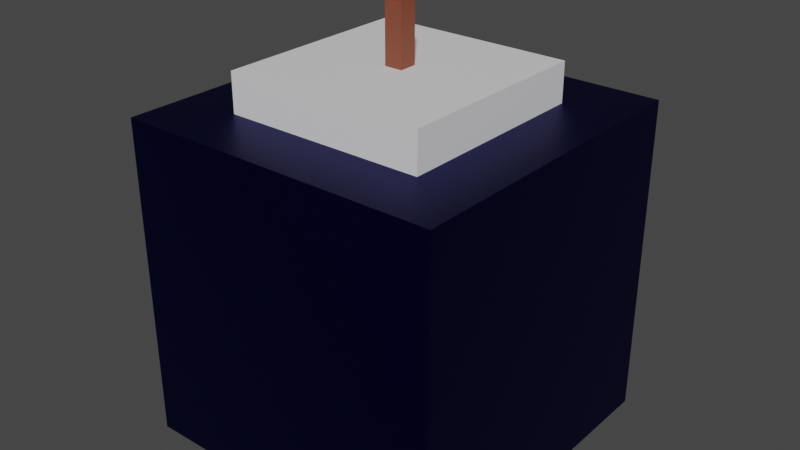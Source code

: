 # Source: Bomb.blend  (saved by Blender 3.4.6; exported with 4.5.12 LTS)
import bpy
from mathutils import Matrix  # noqa: F401  (used for matrix-valued properties, if any)

bpy.ops.wm.read_factory_settings(use_empty=True)
scene = bpy.context.scene
scene.name = 'Scene'

# ---- collections
col_collection = bpy.data.collections.new('Collection'); scene.collection.children.link(col_collection)

# ---- materials (node trees are filled in below, after node groups)
mat_bomb_body = bpy.data.materials.new('Bomb Body')
mat_bomb_body.use_transparent_shadow = False
mat_bomb_head = bpy.data.materials.new('Bomb Head')
mat_bomb_head.use_transparent_shadow = False
mat_bomb_line = bpy.data.materials.new('Bomb Line')
mat_bomb_line.use_transparent_shadow = False

# ---- material node trees
mat_bomb_body.use_nodes = True; mat_bomb_body.node_tree.nodes.clear()
_N = mat_bomb_body.node_tree.nodes; _L = mat_bomb_body.node_tree.links
n0 = _N.new('ShaderNodeBsdfPrincipled'); n0.name = 'Principled BSDF'; n0.location = (10, 300)
n0.distribution = 'GGX'
n0.subsurface_method = 'RANDOM_WALK_SKIN'
n0.inputs[0].default_value = (0.004066, 0.003474, 0.09084, 1.0)
n0.inputs[1].default_value = 1.0
n0.inputs[3].default_value = 1.45
n0.inputs[27].default_value = (0.0, 0.0, 0.0, 1.0)
n0.inputs[28].default_value = 1.0
n1 = _N.new('ShaderNodeOutputMaterial'); n1.name = 'Material Output'; n1.location = (300, 300)
_L.new(n0.outputs[0], n1.inputs[0])
n1.is_active_output = True
mat_bomb_head.use_nodes = True; mat_bomb_head.node_tree.nodes.clear()
_N = mat_bomb_head.node_tree.nodes; _L = mat_bomb_head.node_tree.links
n0 = _N.new('ShaderNodeBsdfPrincipled'); n0.name = 'Principled BSDF'; n0.location = (10, 300)
n0.distribution = 'GGX'
n0.subsurface_method = 'RANDOM_WALK_SKIN'
n0.inputs[3].default_value = 1.45
n0.inputs[27].default_value = (0.0, 0.0, 0.0, 1.0)
n0.inputs[28].default_value = 1.0
n1 = _N.new('ShaderNodeOutputMaterial'); n1.name = 'Material Output'; n1.location = (300, 300)
_L.new(n0.outputs[0], n1.inputs[0])
n1.is_active_output = True
mat_bomb_line.use_nodes = True; mat_bomb_line.node_tree.nodes.clear()
_N = mat_bomb_line.node_tree.nodes; _L = mat_bomb_line.node_tree.links
n0 = _N.new('ShaderNodeBsdfPrincipled'); n0.name = 'Principled BSDF'; n0.location = (10, 300)
n0.distribution = 'GGX'
n0.subsurface_method = 'RANDOM_WALK_SKIN'
n0.inputs[0].default_value = (0.2395, 0.0611, 0.03091, 1.0)
n0.inputs[3].default_value = 1.45
n0.inputs[27].default_value = (0.0, 0.0, 0.0, 1.0)
n0.inputs[28].default_value = 1.0
n1 = _N.new('ShaderNodeOutputMaterial'); n1.name = 'Material Output'; n1.location = (300, 300)
_L.new(n0.outputs[0], n1.inputs[0])
n1.is_active_output = True

# ---- world
world_world = bpy.data.worlds.new('World'); scene.world = world_world
world_world.use_nodes = True; world_world.node_tree.nodes.clear()
_N = world_world.node_tree.nodes; _L = world_world.node_tree.links
n0 = _N.new('ShaderNodeOutputWorld'); n0.name = 'World Output'; n0.location = (300, 300)
n1 = _N.new('ShaderNodeBackground'); n1.name = 'Background'; n1.location = (10, 300)
n1.inputs[0].default_value = (0.05088, 0.05088, 0.05088, 1.0)
_L.new(n1.outputs[0], n0.inputs[0])
n0.is_active_output = True
world_world.color = (0.05088, 0.05088, 0.05088)
world_world.use_sun_shadow = False
world_world.sun_shadow_jitter_overblur = 0.0

# ---- meshes
me_cube_003 = bpy.data.meshes.new('Cube.003')
me_cube_003.from_pydata([(-1.0, -1.0, 1.0), (-1.0, 1.0, 1.0), (-1.0, -1.0, -1.0), (-1.0, 1.0, -1.0), (1.0, -1.0, 1.0), (1.0, 1.0, 1.0), (1.0, -1.0, -1.0), (1.0, 1.0, -1.0)], [], [(0, 1, 3, 2), (2, 3, 7, 6), (6, 7, 5, 4), (4, 5, 1, 0), (2, 6, 4, 0), (7, 3, 1, 5)])
_uv = me_cube_003.uv_layers.new(name='UVMap')
_uv.uv.foreach_set('vector', [0.375, 0.0, 0.625, 0.0, 0.625, 0.25, 0.375, 0.25, 0.375, 0.25, 0.625, 0.25, 0.625, 0.5, 0.375, 0.5, 0.375, 0.5, 0.625, 0.5, 0.625, 0.75, 0.375, 0.75, 0.375, 0.75, 0.625, 0.75, 0.625, 1.0, 0.375, 1.0, 0.125, 0.5, 0.375, 0.5, 0.375, 0.75, 0.125, 0.75, 0.625, 0.5, 0.875, 0.5, 0.875, 0.75, 0.625, 0.75])
me_cube_003.materials.append(mat_bomb_body)
me_cube_003.update()
me_cube_004 = bpy.data.meshes.new('Cube.004')
me_cube_004.from_pydata([(-0.6206, 0.8195, 0.6206), (-0.6206, 1.24, 0.6206), (-0.6206, 0.8195, -0.6206), (-0.6206, 1.24, -0.6206), (0.6206, 0.8195, 0.6206), (0.6206, 1.24, 0.6206), (0.6206, 0.8195, -0.6206), (0.6206, 1.24, -0.6206)], [], [(0, 1, 3, 2), (2, 3, 7, 6), (6, 7, 5, 4), (4, 5, 1, 0), (2, 6, 4, 0), (7, 3, 1, 5)])
_uv = me_cube_004.uv_layers.new(name='UVMap')
_uv.uv.foreach_set('vector', [0.375, 0.0, 0.625, 0.0, 0.625, 0.25, 0.375, 0.25, 0.375, 0.25, 0.625, 0.25, 0.625, 0.5, 0.375, 0.5, 0.375, 0.5, 0.625, 0.5, 0.625, 0.75, 0.375, 0.75, 0.375, 0.75, 0.625, 0.75, 0.625, 1.0, 0.375, 1.0, 0.125, 0.5, 0.375, 0.5, 0.375, 0.75, 0.125, 0.75, 0.625, 0.5, 0.875, 0.5, 0.875, 0.75, 0.625, 0.75])
me_cube_004.materials.append(mat_bomb_head)
me_cube_004.update()
me_cube_005 = bpy.data.meshes.new('Cube.005')
me_cube_005.from_pydata([(-0.05488, 1.112, 0.05488), (-0.05488, 1.605, 0.05488), (-0.05488, 1.112, -0.05488), (-0.05488, 1.605, -0.05488), (0.05488, 1.112, 0.05488), (0.05488, 1.605, 0.05488), (0.05488, 1.112, -0.05488), (0.05488, 1.605, -0.05488)], [], [(0, 1, 3, 2), (2, 3, 7, 6), (6, 7, 5, 4), (4, 5, 1, 0), (2, 6, 4, 0), (7, 3, 1, 5)])
_uv = me_cube_005.uv_layers.new(name='UVMap')
_uv.uv.foreach_set('vector', [0.375, 0.0, 0.625, 0.0, 0.625, 0.25, 0.375, 0.25, 0.375, 0.25, 0.625, 0.25, 0.625, 0.5, 0.375, 0.5, 0.375, 0.5, 0.625, 0.5, 0.625, 0.75, 0.375, 0.75, 0.375, 0.75, 0.625, 0.75, 0.625, 1.0, 0.375, 1.0, 0.125, 0.5, 0.375, 0.5, 0.375, 0.75, 0.125, 0.75, 0.625, 0.5, 0.875, 0.5, 0.875, 0.75, 0.625, 0.75])
me_cube_005.materials.append(mat_bomb_line)
me_cube_005.update()

# ---- objects
ob_body = bpy.data.objects.new('Body', me_cube_003)
ob_head = bpy.data.objects.new('Head', me_cube_004)
ob_line = bpy.data.objects.new('Line', me_cube_005)

# ---- transforms, parenting, visibility, modifiers, constraints
ob_body.location = (0.0, 0.0, 0.0)
ob_body.rotation_euler = (1.571, -0.0, 0.0)
ob_head.location = (0.0, 0.0, 0.0)
ob_head.rotation_euler = (1.571, -0.0, 0.0)
ob_line.location = (0.0, 0.0, 0.0)
ob_line.rotation_euler = (1.571, -0.0, 0.0)

# ---- collection membership
col_collection.objects.link(ob_body)
col_collection.objects.link(ob_head)
col_collection.objects.link(ob_line)

# ---- scene / render settings (as saved in the file)
scene.frame_start = 1; scene.frame_end = 250; scene.frame_set(1)
scene.render.engine = 'BLENDER_EEVEE_NEXT'
scene.cycles.sampling_pattern = 'TABULATED_SOBOL'
scene.cycles.use_light_tree = False
scene.view_settings.view_transform = 'Filmic'
bpy.context.view_layer.update()

# ---- added for rendering (the .blend has no active camera and no usable light): camera, sun
cam_auto = bpy.data.cameras.new('AutoCamera')
cam_auto.lens = 50.0
cam_auto.sensor_width = 36.0
cam_auto.clip_end = 1000.0
ob_auto_camera = bpy.data.objects.new('AutoCamera', cam_auto)
scene.collection.objects.link(ob_auto_camera)
ob_auto_camera.location = (3.5576, -4.26912, 3.14848)
ob_auto_camera.rotation_euler = (1.09748, -7.21219e-08, 0.694738)
scene.camera = ob_auto_camera
light_auto_sun = bpy.data.lights.new('AutoSun', 'SUN')
light_auto_sun.energy = 3.0
light_auto_sun.angle = 0.0523599
ob_auto_sun = bpy.data.objects.new('AutoSun', light_auto_sun)
scene.collection.objects.link(ob_auto_sun)
ob_auto_sun.rotation_euler = (0.872665, 0.174533, 0.523599)
bpy.context.view_layer.update()
